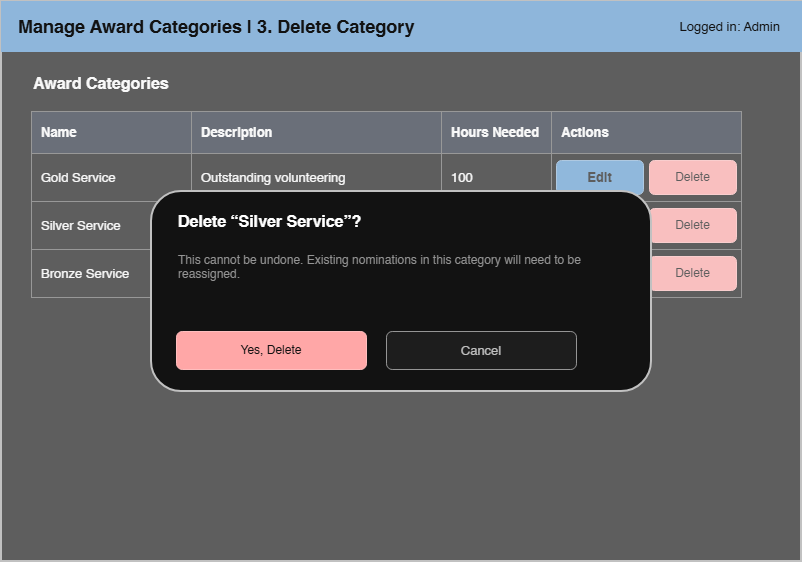

The diagram above was exported from draw.io. Its source (the exported page's mxGraphModel, read from the mxfile embedded in the PNG):
<mxGraphModel dx="1030" dy="610" grid="1" gridSize="10" guides="1" tooltips="1" connect="1" arrows="1" fold="1" page="1" pageScale="1" pageWidth="900" pageHeight="680" math="0" shadow="0">
  <root>
    <mxCell id="0" />
    <mxCell id="1" parent="0" />
    <mxCell id="c2" parent="1" style="rounded=0;whiteSpace=wrap;html=1;fillColor=#ffffff;strokeColor=#333333;strokeWidth=2;" value="" vertex="1">
      <mxGeometry height="560" width="800" x="40" y="40" as="geometry" />
    </mxCell>
    <mxCell id="c3" parent="1" style="rounded=0;whiteSpace=wrap;html=1;fillColor=#1f4e79;strokeColor=#1f4e79;fontColor=#ffffff;fontSize=18;fontStyle=1;align=left;spacingLeft=15;" value="Manage Award Categories  |  3. Delete Category" vertex="1">
      <mxGeometry height="50" width="800" x="40" y="40" as="geometry" />
    </mxCell>
    <mxCell id="c4" parent="1" style="text;html=1;align=right;verticalAlign=middle;fontSize=13;fontColor=#ffffff;" value="Logged in: Admin" vertex="1">
      <mxGeometry height="50" width="220" x="600" y="40" as="geometry" />
    </mxCell>
    <mxCell id="c5" parent="1" style="text;html=1;align=left;verticalAlign=middle;fontSize=16;fontStyle=1;" value="Award Categories" vertex="1">
      <mxGeometry height="28" width="400" x="70" y="108" as="geometry" />
    </mxCell>
    <mxCell id="c6" parent="1" style="rounded=0;whiteSpace=wrap;html=1;fillColor=#d9e2f3;strokeColor=#999999;fontStyle=1;align=left;spacingLeft=8;fontSize=13;" value="Name" vertex="1">
      <mxGeometry height="42" width="160" x="70" y="150" as="geometry" />
    </mxCell>
    <mxCell id="c7" parent="1" style="rounded=0;whiteSpace=wrap;html=1;fillColor=#d9e2f3;strokeColor=#999999;fontStyle=1;align=left;spacingLeft=8;fontSize=13;" value="Description" vertex="1">
      <mxGeometry height="42" width="250" x="230" y="150" as="geometry" />
    </mxCell>
    <mxCell id="c8" parent="1" style="rounded=0;whiteSpace=wrap;html=1;fillColor=#d9e2f3;strokeColor=#999999;fontStyle=1;align=left;spacingLeft=8;fontSize=13;" value="Hours Needed" vertex="1">
      <mxGeometry height="42" width="110" x="480" y="150" as="geometry" />
    </mxCell>
    <mxCell id="c9" parent="1" style="rounded=0;whiteSpace=wrap;html=1;fillColor=#d9e2f3;strokeColor=#999999;fontStyle=1;align=left;spacingLeft=8;fontSize=13;" value="Actions" vertex="1">
      <mxGeometry height="42" width="190" x="590" y="150" as="geometry" />
    </mxCell>
    <mxCell id="c10" parent="1" style="rounded=0;whiteSpace=wrap;html=1;fillColor=#ffffff;strokeColor=#999999;align=left;spacingLeft=8;fontSize=13;" value="Gold Service" vertex="1">
      <mxGeometry height="48" width="160" x="70" y="192" as="geometry" />
    </mxCell>
    <mxCell id="c11" parent="1" style="rounded=0;whiteSpace=wrap;html=1;fillColor=#ffffff;strokeColor=#999999;align=left;spacingLeft=8;fontSize=13;" value="Outstanding volunteering" vertex="1">
      <mxGeometry height="48" width="250" x="230" y="192" as="geometry" />
    </mxCell>
    <mxCell id="c12" parent="1" style="rounded=0;whiteSpace=wrap;html=1;fillColor=#ffffff;strokeColor=#999999;align=left;spacingLeft=8;fontSize=13;" value="100" vertex="1">
      <mxGeometry height="48" width="110" x="480" y="192" as="geometry" />
    </mxCell>
    <mxCell id="c13" parent="1" style="rounded=0;whiteSpace=wrap;html=1;fillColor=#ffffff;strokeColor=#999999;align=left;spacingLeft=8;fontSize=13;" value="" vertex="1">
      <mxGeometry height="48" width="190" x="590" y="192" as="geometry" />
    </mxCell>
    <mxCell id="c14" parent="1" style="rounded=1;whiteSpace=wrap;html=1;fillColor=#2e75b6;strokeColor=#1f4e79;fontColor=#ffffff;fontStyle=1;fontSize=13;" value="Edit" vertex="1">
      <mxGeometry height="34" width="87" x="595" y="199" as="geometry" />
    </mxCell>
    <mxCell id="c15" parent="1" style="rounded=1;whiteSpace=wrap;html=1;fillColor=#c00000;strokeColor=#800000;fontColor=#ffffff;fontSize=12;" value="Delete" vertex="1">
      <mxGeometry height="34" width="87" x="688" y="199" as="geometry" />
    </mxCell>
    <mxCell id="c16" parent="1" style="rounded=0;whiteSpace=wrap;html=1;fillColor=#ffffff;strokeColor=#999999;align=left;spacingLeft=8;fontSize=13;" value="Silver Service" vertex="1">
      <mxGeometry height="48" width="160" x="70" y="240" as="geometry" />
    </mxCell>
    <mxCell id="c17" parent="1" style="rounded=0;whiteSpace=wrap;html=1;fillColor=#ffffff;strokeColor=#999999;align=left;spacingLeft=8;fontSize=13;" value="Strong volunteering" vertex="1">
      <mxGeometry height="48" width="250" x="230" y="240" as="geometry" />
    </mxCell>
    <mxCell id="c18" parent="1" style="rounded=0;whiteSpace=wrap;html=1;fillColor=#ffffff;strokeColor=#999999;align=left;spacingLeft=8;fontSize=13;" value="50" vertex="1">
      <mxGeometry height="48" width="110" x="480" y="240" as="geometry" />
    </mxCell>
    <mxCell id="c19" parent="1" style="rounded=0;whiteSpace=wrap;html=1;fillColor=#ffffff;strokeColor=#999999;align=left;spacingLeft=8;fontSize=13;" value="" vertex="1">
      <mxGeometry height="48" width="190" x="590" y="240" as="geometry" />
    </mxCell>
    <mxCell id="c20" parent="1" style="rounded=1;whiteSpace=wrap;html=1;fillColor=#2e75b6;strokeColor=#1f4e79;fontColor=#ffffff;fontStyle=1;fontSize=13;" value="Edit" vertex="1">
      <mxGeometry height="34" width="87" x="595" y="247" as="geometry" />
    </mxCell>
    <mxCell id="c21" parent="1" style="rounded=1;whiteSpace=wrap;html=1;fillColor=#c00000;strokeColor=#800000;fontColor=#ffffff;fontSize=12;" value="Delete" vertex="1">
      <mxGeometry height="34" width="87" x="688" y="247" as="geometry" />
    </mxCell>
    <mxCell id="c22" parent="1" style="rounded=0;whiteSpace=wrap;html=1;fillColor=#ffffff;strokeColor=#999999;align=left;spacingLeft=8;fontSize=13;" value="Bronze Service" vertex="1">
      <mxGeometry height="48" width="160" x="70" y="288" as="geometry" />
    </mxCell>
    <mxCell id="c23" parent="1" style="rounded=0;whiteSpace=wrap;html=1;fillColor=#ffffff;strokeColor=#999999;align=left;spacingLeft=8;fontSize=13;" value="Getting started" vertex="1">
      <mxGeometry height="48" width="250" x="230" y="288" as="geometry" />
    </mxCell>
    <mxCell id="c24" parent="1" style="rounded=0;whiteSpace=wrap;html=1;fillColor=#ffffff;strokeColor=#999999;align=left;spacingLeft=8;fontSize=13;" value="20" vertex="1">
      <mxGeometry height="48" width="110" x="480" y="288" as="geometry" />
    </mxCell>
    <mxCell id="c25" parent="1" style="rounded=0;whiteSpace=wrap;html=1;fillColor=#ffffff;strokeColor=#999999;align=left;spacingLeft=8;fontSize=13;" value="" vertex="1">
      <mxGeometry height="48" width="190" x="590" y="288" as="geometry" />
    </mxCell>
    <mxCell id="c26" parent="1" style="rounded=1;whiteSpace=wrap;html=1;fillColor=#2e75b6;strokeColor=#1f4e79;fontColor=#ffffff;fontStyle=1;fontSize=13;" value="Edit" vertex="1">
      <mxGeometry height="34" width="87" x="595" y="295" as="geometry" />
    </mxCell>
    <mxCell id="c27" parent="1" style="rounded=1;whiteSpace=wrap;html=1;fillColor=#c00000;strokeColor=#800000;fontColor=#ffffff;fontSize=12;" value="Delete" vertex="1">
      <mxGeometry height="34" width="87" x="688" y="295" as="geometry" />
    </mxCell>
    <mxCell id="c28" parent="1" style="rounded=0;whiteSpace=wrap;html=1;fillColor=#000000;opacity=35;strokeColor=none;" value="" vertex="1">
      <mxGeometry height="508" width="798" x="41" y="91" as="geometry" />
    </mxCell>
    <mxCell id="c29" parent="1" style="rounded=1;whiteSpace=wrap;html=1;fillColor=#ffffff;strokeColor=#333333;strokeWidth=2;" value="" vertex="1">
      <mxGeometry height="200" width="500" x="190" y="230" as="geometry" />
    </mxCell>
    <mxCell id="c30" parent="1" style="text;html=1;align=left;verticalAlign=middle;fontSize=16;fontStyle=1;" value="Delete “Silver Service”?" vertex="1">
      <mxGeometry height="30" width="450" x="215" y="245" as="geometry" />
    </mxCell>
    <mxCell id="c31" parent="1" style="text;html=1;align=left;verticalAlign=top;fontSize=12;fontColor=#666666;whiteSpace=wrap;" value="This cannot be undone. Existing nominations in this category will need to be reassigned." vertex="1">
      <mxGeometry height="60" width="450" x="215" y="285" as="geometry" />
    </mxCell>
    <mxCell id="c32" parent="1" style="rounded=1;whiteSpace=wrap;html=1;fillColor=#c00000;strokeColor=#800000;fontColor=#ffffff;fontSize=12;" value="Yes, Delete" vertex="1">
      <mxGeometry height="38" width="190" x="215" y="370" as="geometry" />
    </mxCell>
    <mxCell id="c33" parent="1" style="rounded=1;whiteSpace=wrap;html=1;fillColor=#f2f2f2;strokeColor=#666666;fontColor=#333333;fontSize=13;" value="Cancel" vertex="1">
      <mxGeometry height="38" width="190" x="425" y="370" as="geometry" />
    </mxCell>
  </root>
</mxGraphModel>